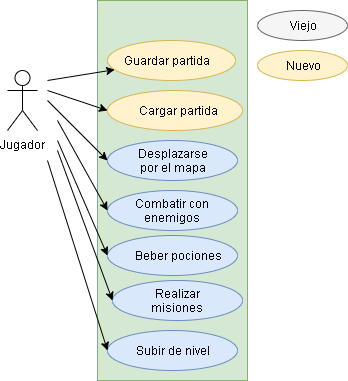

The diagram above was exported from draw.io. Its source (the exported page's mxGraphModel, read from the mxfile embedded in the PNG):
<mxGraphModel dx="806" dy="459" grid="1" gridSize="10" guides="1" tooltips="1" connect="1" arrows="1" fold="1" page="1" pageScale="1" pageWidth="827" pageHeight="1169" math="0" shadow="0">
  <root>
    <mxCell id="0" />
    <mxCell id="1" parent="0" />
    <mxCell id="9BqA2VVvdLuqF8cAQ9uw-1" value="Jugador" style="shape=umlActor;verticalLabelPosition=bottom;labelBackgroundColor=#ffffff;verticalAlign=top;html=1;outlineConnect=0;shadow=0;" parent="1" vertex="1">
      <mxGeometry x="40" y="70" width="30" height="60" as="geometry" />
    </mxCell>
    <mxCell id="9BqA2VVvdLuqF8cAQ9uw-2" value="" style="rounded=0;whiteSpace=wrap;html=1;fillColor=#d5e8d4;strokeColor=#82b366;" parent="1" vertex="1">
      <mxGeometry x="130" width="150" height="380" as="geometry" />
    </mxCell>
    <mxCell id="9BqA2VVvdLuqF8cAQ9uw-3" value="" style="ellipse;whiteSpace=wrap;html=1;fillColor=#dae8fc;strokeColor=#6c8ebf;" parent="1" vertex="1">
      <mxGeometry x="140" y="140" width="130" height="40" as="geometry" />
    </mxCell>
    <mxCell id="9BqA2VVvdLuqF8cAQ9uw-5" value="Desplazarse&lt;br&gt;por el mapa" style="text;html=1;strokeColor=none;fillColor=none;align=center;verticalAlign=middle;whiteSpace=wrap;rounded=0;" parent="1" vertex="1">
      <mxGeometry x="165" y="150" width="80" height="20" as="geometry" />
    </mxCell>
    <mxCell id="9BqA2VVvdLuqF8cAQ9uw-6" value="" style="endArrow=classic;html=1;entryX=0;entryY=0.5;entryDx=0;entryDy=0;" parent="1" target="9BqA2VVvdLuqF8cAQ9uw-3" edge="1">
      <mxGeometry width="50" height="50" relative="1" as="geometry">
        <mxPoint x="80" y="100" as="sourcePoint" />
        <mxPoint x="110" y="20" as="targetPoint" />
      </mxGeometry>
    </mxCell>
    <mxCell id="9BqA2VVvdLuqF8cAQ9uw-11" value="" style="ellipse;whiteSpace=wrap;html=1;fillColor=#dae8fc;strokeColor=#6c8ebf;" parent="1" vertex="1">
      <mxGeometry x="140" y="190" width="130" height="40" as="geometry" />
    </mxCell>
    <mxCell id="9BqA2VVvdLuqF8cAQ9uw-12" value="" style="ellipse;whiteSpace=wrap;html=1;fillColor=#dae8fc;strokeColor=#6c8ebf;" parent="1" vertex="1">
      <mxGeometry x="140" y="235" width="130" height="40" as="geometry" />
    </mxCell>
    <mxCell id="9BqA2VVvdLuqF8cAQ9uw-13" value="" style="ellipse;whiteSpace=wrap;html=1;fillColor=#dae8fc;strokeColor=#6c8ebf;" parent="1" vertex="1">
      <mxGeometry x="145" y="280" width="130" height="40" as="geometry" />
    </mxCell>
    <mxCell id="9BqA2VVvdLuqF8cAQ9uw-14" value="" style="ellipse;whiteSpace=wrap;html=1;fillColor=#dae8fc;strokeColor=#6c8ebf;" parent="1" vertex="1">
      <mxGeometry x="140" y="330" width="130" height="40" as="geometry" />
    </mxCell>
    <mxCell id="9BqA2VVvdLuqF8cAQ9uw-15" value="Combatir con enemigos" style="text;html=1;strokeColor=none;fillColor=none;align=center;verticalAlign=middle;whiteSpace=wrap;rounded=0;shadow=0;" parent="1" vertex="1">
      <mxGeometry x="150" y="200" width="110" height="20" as="geometry" />
    </mxCell>
    <mxCell id="9BqA2VVvdLuqF8cAQ9uw-16" value="Beber pociones" style="text;html=1;align=center;verticalAlign=middle;whiteSpace=wrap;rounded=0;shadow=0;" parent="1" vertex="1">
      <mxGeometry x="160" y="240" width="100" height="30" as="geometry" />
    </mxCell>
    <mxCell id="9BqA2VVvdLuqF8cAQ9uw-17" value="Realizar misiones" style="text;html=1;strokeColor=none;fillColor=none;align=center;verticalAlign=middle;whiteSpace=wrap;rounded=0;shadow=0;" parent="1" vertex="1">
      <mxGeometry x="160" y="290" width="100" height="20" as="geometry" />
    </mxCell>
    <mxCell id="9BqA2VVvdLuqF8cAQ9uw-18" value="Subir de nivel" style="text;html=1;strokeColor=none;fillColor=none;align=center;verticalAlign=middle;whiteSpace=wrap;rounded=0;shadow=0;" parent="1" vertex="1">
      <mxGeometry x="160" y="340" width="90" height="20" as="geometry" />
    </mxCell>
    <mxCell id="9BqA2VVvdLuqF8cAQ9uw-19" value="" style="endArrow=classic;html=1;entryX=0;entryY=0.5;entryDx=0;entryDy=0;" parent="1" target="9BqA2VVvdLuqF8cAQ9uw-12" edge="1">
      <mxGeometry width="50" height="50" relative="1" as="geometry">
        <mxPoint x="90" y="140" as="sourcePoint" />
        <mxPoint x="150" y="60" as="targetPoint" />
      </mxGeometry>
    </mxCell>
    <mxCell id="9BqA2VVvdLuqF8cAQ9uw-20" value="" style="endArrow=classic;html=1;entryX=0;entryY=0.5;entryDx=0;entryDy=0;" parent="1" target="9BqA2VVvdLuqF8cAQ9uw-13" edge="1">
      <mxGeometry width="50" height="50" relative="1" as="geometry">
        <mxPoint x="90" y="150" as="sourcePoint" />
        <mxPoint x="160" y="70" as="targetPoint" />
      </mxGeometry>
    </mxCell>
    <mxCell id="9BqA2VVvdLuqF8cAQ9uw-21" value="" style="endArrow=classic;html=1;entryX=0;entryY=0.5;entryDx=0;entryDy=0;" parent="1" target="9BqA2VVvdLuqF8cAQ9uw-14" edge="1">
      <mxGeometry width="50" height="50" relative="1" as="geometry">
        <mxPoint x="80" y="160" as="sourcePoint" />
        <mxPoint x="170" y="80" as="targetPoint" />
      </mxGeometry>
    </mxCell>
    <mxCell id="9BqA2VVvdLuqF8cAQ9uw-22" value="" style="endArrow=classic;html=1;entryX=0;entryY=0.5;entryDx=0;entryDy=0;" parent="1" target="9BqA2VVvdLuqF8cAQ9uw-11" edge="1">
      <mxGeometry width="50" height="50" relative="1" as="geometry">
        <mxPoint x="90" y="120" as="sourcePoint" />
        <mxPoint x="150" y="160" as="targetPoint" />
      </mxGeometry>
    </mxCell>
    <mxCell id="rUvHcJ9RJkGKXZtyIMVe-1" value="" style="ellipse;whiteSpace=wrap;html=1;fillColor=#f5f5f5;strokeColor=#666666;fontColor=#333333;" parent="1" vertex="1">
      <mxGeometry x="290" y="10" width="90" height="30" as="geometry" />
    </mxCell>
    <mxCell id="rUvHcJ9RJkGKXZtyIMVe-2" value="" style="ellipse;whiteSpace=wrap;html=1;fillColor=#fff2cc;strokeColor=#d6b656;" parent="1" vertex="1">
      <mxGeometry x="290" y="50" width="90" height="30" as="geometry" />
    </mxCell>
    <mxCell id="rUvHcJ9RJkGKXZtyIMVe-3" value="Viejo" style="text;html=1;strokeColor=none;fillColor=none;align=center;verticalAlign=middle;whiteSpace=wrap;rounded=0;shadow=0;" parent="1" vertex="1">
      <mxGeometry x="315" y="15" width="40" height="20" as="geometry" />
    </mxCell>
    <mxCell id="rUvHcJ9RJkGKXZtyIMVe-4" value="Nuevo" style="text;html=1;strokeColor=none;fillColor=none;align=center;verticalAlign=middle;whiteSpace=wrap;rounded=0;shadow=0;" parent="1" vertex="1">
      <mxGeometry x="315" y="55" width="40" height="20" as="geometry" />
    </mxCell>
    <mxCell id="8E0Sc72fzOQcMD4cgNJF-1" value="" style="ellipse;whiteSpace=wrap;html=1;fillColor=#fff2cc;strokeColor=#d6b656;" vertex="1" parent="1">
      <mxGeometry x="140" y="90" width="135" height="40" as="geometry" />
    </mxCell>
    <mxCell id="8E0Sc72fzOQcMD4cgNJF-2" value="" style="ellipse;whiteSpace=wrap;html=1;fillColor=#fff2cc;strokeColor=#d6b656;" vertex="1" parent="1">
      <mxGeometry x="140" y="40" width="128" height="40" as="geometry" />
    </mxCell>
    <mxCell id="8E0Sc72fzOQcMD4cgNJF-4" value="" style="endArrow=classic;html=1;fontFamily=Helvetica;fontSize=11;fontColor=#000000;align=center;strokeColor=#000000;" edge="1" parent="1" target="8E0Sc72fzOQcMD4cgNJF-2">
      <mxGeometry width="50" height="50" relative="1" as="geometry">
        <mxPoint x="80" y="80" as="sourcePoint" />
        <mxPoint x="120" y="30" as="targetPoint" />
      </mxGeometry>
    </mxCell>
    <mxCell id="8E0Sc72fzOQcMD4cgNJF-5" value="" style="endArrow=classic;html=1;entryX=0;entryY=0.5;entryDx=0;entryDy=0;" edge="1" parent="1" target="8E0Sc72fzOQcMD4cgNJF-1">
      <mxGeometry width="50" height="50" relative="1" as="geometry">
        <mxPoint x="80" y="90" as="sourcePoint" />
        <mxPoint x="110" y="10" as="targetPoint" />
      </mxGeometry>
    </mxCell>
    <mxCell id="8E0Sc72fzOQcMD4cgNJF-8" value="Cargar partida" style="text;html=1;strokeColor=none;fillColor=none;align=center;verticalAlign=middle;whiteSpace=wrap;rounded=0;" vertex="1" parent="1">
      <mxGeometry x="165" y="100" width="90" height="20" as="geometry" />
    </mxCell>
    <mxCell id="8E0Sc72fzOQcMD4cgNJF-9" value="Guardar partida" style="text;html=1;strokeColor=none;fillColor=none;align=center;verticalAlign=middle;whiteSpace=wrap;rounded=0;" vertex="1" parent="1">
      <mxGeometry x="150" y="50" width="97" height="20" as="geometry" />
    </mxCell>
  </root>
</mxGraphModel>